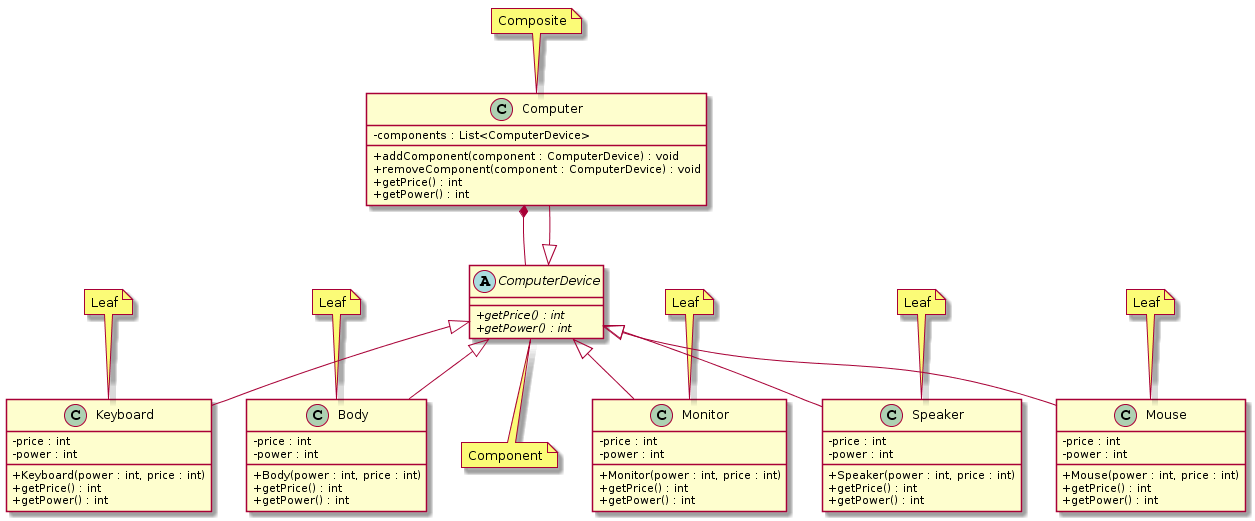

The diagram above was rendered by PlantUML. Its source (embedded in the PNG):
@startuml
skinparam classAttributeIconSize 0

class Computer {
    -components : List<ComputerDevice>
    + addComponent(component : ComputerDevice) : void
    + removeComponent(component : ComputerDevice) : void
    + getPrice() : int
    + getPower() : int
}

note top of Computer : Composite

abstract class ComputerDevice {
    + {abstract} getPrice() : int
    + {abstract} getPower() : int
}

note bottom of ComputerDevice : Component

class Keyboard {
    - price : int
    - power : int

    + Keyboard(power : int, price : int)
    + getPrice() : int
    + getPower() : int
}

note top of Keyboard : Leaf

class Body {
    - price : int
    - power : int

    + Body(power : int, price : int)
    + getPrice() : int
    + getPower() : int
}

note top of Body : Leaf

class Monitor {
    - price : int
    - power : int

    + Monitor(power : int, price : int)
    + getPrice() : int
    + getPower() : int
}

note top of Monitor : Leaf

class Speaker {
    - price : int
    - power : int

    + Speaker(power : int, price : int)
    + getPrice() : int
    + getPower() : int
}

note top of Speaker : Leaf

class Mouse {
    - price : int
    - power : int

    + Mouse(power : int, price : int)
    + getPrice() : int
    + getPower() : int
}

note top of Mouse : Leaf

ComputerDevice <|-- Keyboard
ComputerDevice <|-- Body
ComputerDevice <|-- Monitor
ComputerDevice <|-- Speaker
ComputerDevice <|-- Mouse
ComputerDevice <|-- Computer
Computer *-- ComputerDevice
@enduml